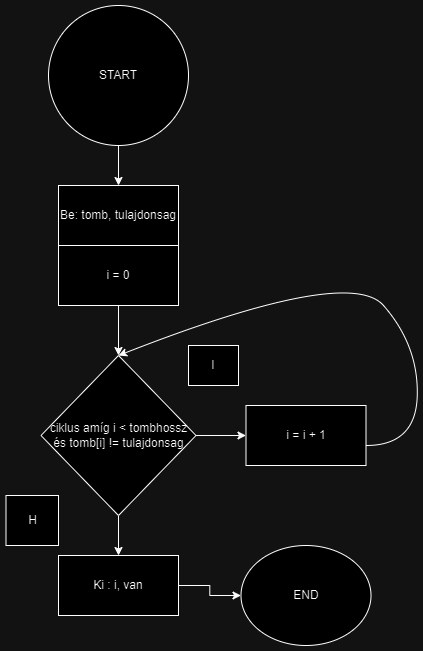

The diagram above was exported from draw.io. Its source (the exported page's mxGraphModel, read from the mxfile embedded in the PNG):
<mxGraphModel dx="794" dy="734" grid="1" gridSize="10" guides="1" tooltips="1" connect="1" arrows="1" fold="1" page="1" pageScale="1" pageWidth="827" pageHeight="1169" math="0" shadow="0">
  <root>
    <mxCell id="0" />
    <mxCell id="1" parent="0" />
    <mxCell id="zHU5oScRpRzeY5uOm6MT-9" style="edgeStyle=orthogonalEdgeStyle;rounded=0;orthogonalLoop=1;jettySize=auto;html=1;entryX=0.5;entryY=0;entryDx=0;entryDy=0;" parent="1" source="zHU5oScRpRzeY5uOm6MT-1" target="zHU5oScRpRzeY5uOm6MT-5" edge="1">
      <mxGeometry relative="1" as="geometry" />
    </mxCell>
    <mxCell id="zHU5oScRpRzeY5uOm6MT-1" value="START" style="ellipse;whiteSpace=wrap;html=1;aspect=fixed;" parent="1" vertex="1">
      <mxGeometry x="210" y="80" width="140" height="140" as="geometry" />
    </mxCell>
    <mxCell id="zHU5oScRpRzeY5uOm6MT-2" value="END" style="ellipse;whiteSpace=wrap;html=1;" parent="1" vertex="1">
      <mxGeometry x="402.5" y="620" width="130" height="100" as="geometry" />
    </mxCell>
    <mxCell id="zHU5oScRpRzeY5uOm6MT-13" style="edgeStyle=orthogonalEdgeStyle;rounded=0;orthogonalLoop=1;jettySize=auto;html=1;entryX=0;entryY=0.5;entryDx=0;entryDy=0;" parent="1" source="zHU5oScRpRzeY5uOm6MT-3" target="zHU5oScRpRzeY5uOm6MT-12" edge="1">
      <mxGeometry relative="1" as="geometry" />
    </mxCell>
    <mxCell id="zHU5oScRpRzeY5uOm6MT-18" style="edgeStyle=orthogonalEdgeStyle;rounded=0;orthogonalLoop=1;jettySize=auto;html=1;" parent="1" source="zHU5oScRpRzeY5uOm6MT-3" target="zHU5oScRpRzeY5uOm6MT-17" edge="1">
      <mxGeometry relative="1" as="geometry" />
    </mxCell>
    <mxCell id="zHU5oScRpRzeY5uOm6MT-3" value="ciklus amíg i &amp;lt; tombhossz és tomb[i] != tulajdonsag" style="rhombus;whiteSpace=wrap;html=1;" parent="1" vertex="1">
      <mxGeometry x="202.5" y="430" width="155" height="160" as="geometry" />
    </mxCell>
    <mxCell id="zHU5oScRpRzeY5uOm6MT-5" value="Be: tomb, tulajdonsag" style="rounded=0;whiteSpace=wrap;html=1;" parent="1" vertex="1">
      <mxGeometry x="220" y="260" width="120" height="60" as="geometry" />
    </mxCell>
    <mxCell id="zHU5oScRpRzeY5uOm6MT-8" style="edgeStyle=orthogonalEdgeStyle;rounded=0;orthogonalLoop=1;jettySize=auto;html=1;entryX=0.5;entryY=0;entryDx=0;entryDy=0;" parent="1" source="zHU5oScRpRzeY5uOm6MT-7" target="zHU5oScRpRzeY5uOm6MT-3" edge="1">
      <mxGeometry relative="1" as="geometry" />
    </mxCell>
    <mxCell id="zHU5oScRpRzeY5uOm6MT-7" value="i = 0" style="rounded=0;whiteSpace=wrap;html=1;" parent="1" vertex="1">
      <mxGeometry x="220" y="320" width="120" height="60" as="geometry" />
    </mxCell>
    <mxCell id="zHU5oScRpRzeY5uOm6MT-10" value="I" style="rounded=0;whiteSpace=wrap;html=1;" parent="1" vertex="1">
      <mxGeometry x="350" y="420" width="50" height="40" as="geometry" />
    </mxCell>
    <mxCell id="zHU5oScRpRzeY5uOm6MT-11" value="H" style="rounded=0;whiteSpace=wrap;html=1;" parent="1" vertex="1">
      <mxGeometry x="167.5" y="570" width="52.5" height="50" as="geometry" />
    </mxCell>
    <mxCell id="zHU5oScRpRzeY5uOm6MT-12" value="i = i + 1" style="rounded=0;whiteSpace=wrap;html=1;" parent="1" vertex="1">
      <mxGeometry x="407.5" y="480" width="120" height="60" as="geometry" />
    </mxCell>
    <mxCell id="zHU5oScRpRzeY5uOm6MT-16" value="" style="curved=1;endArrow=classic;html=1;rounded=0;" parent="1" edge="1">
      <mxGeometry width="50" height="50" relative="1" as="geometry">
        <mxPoint x="527.5" y="520" as="sourcePoint" />
        <mxPoint x="280" y="430" as="targetPoint" />
        <Array as="points">
          <mxPoint x="577.5" y="520" />
          <mxPoint x="580" y="420" />
          <mxPoint x="510" y="340" />
        </Array>
      </mxGeometry>
    </mxCell>
    <mxCell id="zHU5oScRpRzeY5uOm6MT-19" style="edgeStyle=orthogonalEdgeStyle;rounded=0;orthogonalLoop=1;jettySize=auto;html=1;" parent="1" source="zHU5oScRpRzeY5uOm6MT-17" target="zHU5oScRpRzeY5uOm6MT-2" edge="1">
      <mxGeometry relative="1" as="geometry" />
    </mxCell>
    <mxCell id="zHU5oScRpRzeY5uOm6MT-17" value="Ki : i, van" style="rounded=0;whiteSpace=wrap;html=1;" parent="1" vertex="1">
      <mxGeometry x="220" y="630" width="120" height="60" as="geometry" />
    </mxCell>
  </root>
</mxGraphModel>